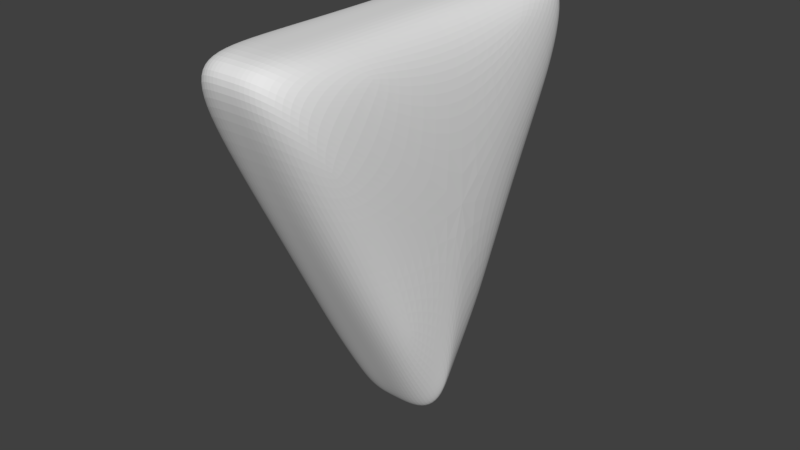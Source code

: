 # Source: PlayerMarker.blend  (saved by Blender 2.78.0; exported with 4.5.12 LTS)
import bpy
from mathutils import Matrix  # noqa: F401  (used for matrix-valued properties, if any)

bpy.ops.wm.read_factory_settings(use_empty=True)
scene = bpy.context.scene
scene.name = 'Scene'

# ---- collections
col_collection_1 = bpy.data.collections.new('Collection 1'); scene.collection.children.link(col_collection_1)

# ---- materials (node trees are filled in below, after node groups)
mat_playermarker = bpy.data.materials.new('PlayerMarker')
mat_playermarker.alpha_threshold = 0.0
mat_playermarker.use_transparent_shadow = False
mat_playermarker.roughness = 0.5
mat_playermarker.specular_intensity = 0.2

# ---- material node trees

# ---- world
world_world = bpy.data.worlds.new('World'); scene.world = world_world
world_world.color = (0.05088, 0.05088, 0.05088)
world_world.use_sun_shadow = False
world_world.sun_shadow_jitter_overblur = 0.0
world_world.cycles.sampling_method = 'MANUAL'

# ---- meshes
me_cube_001 = bpy.data.meshes.new('Cube.001')
me_cube_001.from_pydata([(-0.25, -0.75, 1.863), (-0.25, 3.457e-05, 0.4628), (-0.25, 0.75, 1.863), (0.25, -0.75, 1.863), (0.25, 3.457e-05, 0.4628), (0.25, 0.75, 1.863), (-0.25, -0.6167, 1.863), (-0.25, 0.6168, 1.863), (0.25, 0.6168, 1.863), (0.25, -0.6167, 1.863), (0.0, 3.457e-05, 0.4628), (0.0, 0.75, 1.863), (0.0, -0.75, 1.863), (0.0, 0.6168, 1.863), (0.0, -0.6167, 1.863), (-0.25, 0.09198, 0.6345), (0.25, 0.08304, 0.6178), (0.0, 0.08852, 0.628), (-0.25, -0.08705, 0.6254), (0.25, -0.08705, 0.6254), (0.0, -0.08705, 0.6254)], [], [(1, 18, 0, 6, 7, 2, 15), (17, 11, 5, 16), (4, 16, 5, 8, 9, 3, 19), (20, 12, 0, 18), (14, 6, 0, 12), (11, 2, 7, 13), (13, 7, 6, 14), (8, 13, 14, 9), (5, 11, 13, 8), (9, 14, 12, 3), (19, 3, 12, 20), (15, 2, 11, 17), (1, 15, 17, 10), (10, 17, 16, 4), (4, 19, 20, 10), (10, 20, 18, 1)])
me_cube_001.materials.append(mat_playermarker)
me_cube_001.use_remesh_preserve_volume = False
me_cube_001.use_remesh_preserve_attributes = False
me_cube_001.use_mirror_vertex_groups = False
me_cube_001.update()

# ---- objects
ob_playermarker = bpy.data.objects.new('PlayerMarker', me_cube_001)

# ---- transforms, parenting, visibility, modifiers, constraints
ob_playermarker.location = (0.0, 0.0, 0.0)
ob_playermarker.lineart.crease_threshold = 0.0
_m = ob_playermarker.modifiers.new('Subsurf', 'SUBSURF')
_m.uv_smooth = 'PRESERVE_CORNERS'
_m.levels = 3
_m.render_levels = 4
_m.show_only_control_edges = False

# ---- collection membership
col_collection_1.objects.link(ob_playermarker)

# ---- scene / render settings (as saved in the file)
scene.frame_start = 1; scene.frame_end = 119; scene.frame_set(0)
scene.render.engine = 'BLENDER_EEVEE_NEXT'
scene.render.resolution_percentage = 50
scene.render.fps = 60
scene.render.dither_intensity = 0.0
scene.cycles.use_denoising = False
scene.cycles.samples = 128
scene.cycles.sampling_pattern = 'TABULATED_SOBOL'
scene.cycles.light_sampling_threshold = 0.0
scene.cycles.use_adaptive_sampling = False
scene.cycles.use_light_tree = False
scene.cycles.blur_glossy = 0.0
scene.cycles.sample_clamp_indirect = 0.0
scene.view_settings.view_transform = 'Standard'
bpy.context.view_layer.update()

# ---- added for rendering (the .blend has no active camera and no usable light): camera, sun
cam_auto = bpy.data.cameras.new('AutoCamera')
cam_auto.lens = 50.0
cam_auto.sensor_width = 36.0
cam_auto.clip_end = 1000.0
ob_auto_camera = bpy.data.objects.new('AutoCamera', cam_auto)
scene.collection.objects.link(ob_auto_camera)
ob_auto_camera.location = (1.95396, -2.34471, 2.72601)
ob_auto_camera.rotation_euler = (1.09748, -7.21219e-08, 0.694738)
scene.camera = ob_auto_camera
light_auto_sun = bpy.data.lights.new('AutoSun', 'SUN')
light_auto_sun.energy = 3.0
light_auto_sun.angle = 0.0523599
ob_auto_sun = bpy.data.objects.new('AutoSun', light_auto_sun)
scene.collection.objects.link(ob_auto_sun)
ob_auto_sun.rotation_euler = (0.872665, 0.174533, 0.523599)
bpy.context.view_layer.update()

